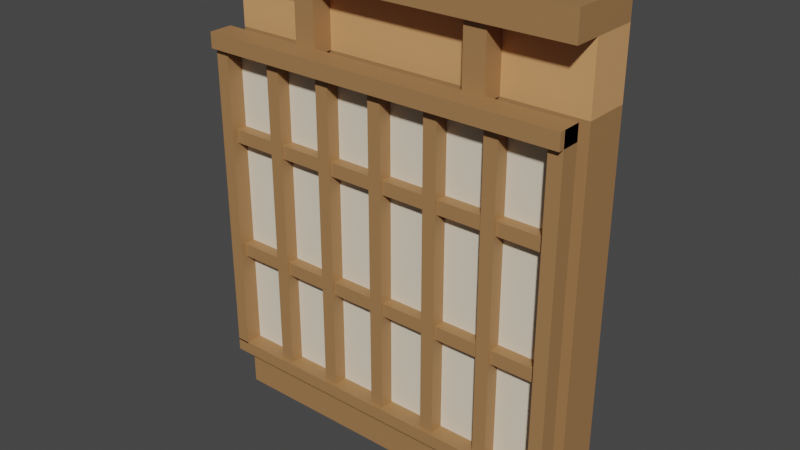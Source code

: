 # Source: Wall_Door.blend  (saved by Blender 3.0.42; exported with 4.5.12 LTS)
import bpy
from mathutils import Matrix  # noqa: F401  (used for matrix-valued properties, if any)

bpy.ops.wm.read_factory_settings(use_empty=True)
scene = bpy.context.scene
scene.name = 'Scene'

# ---- collections
col_collection = bpy.data.collections.new('Collection'); scene.collection.children.link(col_collection)

# ---- images (referenced by path relative to the original .blend; pixels are not part of the script)
import os
ASSET_DIR = os.environ.get("B2B_ASSET_DIR", "")  # directory of the original .blend (textures are referenced by path, not embedded)
HERE = os.path.dirname(os.path.abspath(__file__))  # packed textures are extracted next to this script under _unpacked/

def load_image(name, relpath, width, height, colorspace="sRGB"):
    """Load a texture the original file referenced (path relative to the .blend, or extracted next to this script)."""
    p = next((c for c in (os.path.join(HERE, relpath), os.path.join(ASSET_DIR, relpath)) if relpath and os.path.exists(c)), "")
    if p:
        img = bpy.data.images.load(p, check_existing=True)
        img.name = name
    else:  # same state as the original file: an image datablock whose file is absent (Cycles renders it pink)
        img = bpy.data.images.new(name, width, height)
        img.source = "FILE"
        img.filepath = "//" + (relpath or name)
    img.colorspace_settings.name = colorspace
    return img
img_sushi_atlas_png = load_image('Sushi_Atlas.png', '_unpacked/Sushi_Atlas.a1e893e3.png', 512, 512, 'sRGB')

# ---- materials (node trees are filled in below, after node groups)
mat_atlas = bpy.data.materials.new('Atlas')
mat_atlas.alpha_threshold = 0.0
mat_atlas.use_transparent_shadow = False
mat_atlas.roughness = 0.5
mat_light = bpy.data.materials.new('Light')
mat_light.alpha_threshold = 0.0
mat_light.use_transparent_shadow = False
mat_light.diffuse_color = (0.8, 0.7023, 0.5519, 1.0)
mat_light.roughness = 0.5

# ---- node groups
ng_auto_smooth = bpy.data.node_groups.new('Auto Smooth', 'GeometryNodeTree')
_s = ng_auto_smooth.interface.new_socket(name='Geometry', in_out='OUTPUT', socket_type='NodeSocketGeometry')
_s = ng_auto_smooth.interface.new_socket(name='Geometry', in_out='INPUT', socket_type='NodeSocketGeometry')
_s = ng_auto_smooth.interface.new_socket(name='Angle', in_out='INPUT', socket_type='NodeSocketFloat')
_s.subtype = 'ANGLE'
_s.min_value = 0.0
_s.max_value = 3.142
ng_auto_smooth.is_modifier = True
_N = ng_auto_smooth.nodes; _L = ng_auto_smooth.links
n0 = _N.new('NodeGroupOutput'); n0.name = 'Group Output'; n0.location = (480, -100)
n1 = _N.new('NodeGroupInput'); n1.name = 'Group Input'; n1.location = (-420, -300)
n2 = _N.new('NodeGroupInput'); n2.name = 'Group Input.001'; n2.location = (-60, -100)
n3 = _N.new('GeometryNodeSetShadeSmooth'); n3.name = 'Set Shade Smooth'; n3.location = (120, -100)
n3.domain = 'EDGE'
n4 = _N.new('GeometryNodeSetShadeSmooth'); n4.name = 'Set Shade Smooth.001'; n4.location = (300, -100)
n5 = _N.new('GeometryNodeInputMeshEdgeAngle'); n5.name = 'Edge Angle'; n5.location = (-420, -220)
n6 = _N.new('GeometryNodeInputEdgeSmooth'); n6.name = 'Is Edge Smooth'; n6.location = (-60, -160)
n7 = _N.new('GeometryNodeInputShadeSmooth'); n7.name = 'Is Face Smooth'; n7.location = (-240, -340)
n8 = _N.new('FunctionNodeBooleanMath'); n8.name = 'Boolean Math'; n8.location = (-60, -220)
n9 = _N.new('FunctionNodeCompare'); n9.name = 'Compare'; n9.location = (-240, -180)
n9.operation = 'LESS_EQUAL'
_L.new(n5.outputs[0], n9.inputs[0])
_L.new(n4.outputs[0], n0.inputs[0])
_L.new(n1.outputs[1], n9.inputs[1])
_L.new(n9.outputs[0], n8.inputs[0])
_L.new(n7.outputs[0], n8.inputs[1])
_L.new(n2.outputs[0], n3.inputs[0])
_L.new(n6.outputs[0], n3.inputs[1])
_L.new(n3.outputs[0], n4.inputs[0])
_L.new(n8.outputs[0], n3.inputs[2])
n0.is_active_output = True

# ---- material node trees
mat_atlas.use_nodes = True; mat_atlas.node_tree.nodes.clear()
_N = mat_atlas.node_tree.nodes; _L = mat_atlas.node_tree.links
n0 = _N.new('ShaderNodeOutputMaterial'); n0.name = 'Material Output'; n0.location = (650, 300)
n1 = _N.new('ShaderNodeTexImage'); n1.name = 'Image Texture'; n1.location = (-180, 300)
n1.width = 140
n1.image = img_sushi_atlas_png
n2 = _N.new('ShaderNodeBsdfPrincipled'); n2.name = 'Principled BSDF'; n2.location = (40, 371)
n2.distribution = 'GGX'
n2.subsurface_method = 'RANDOM_WALK_SKIN'
n2.inputs[3].default_value = 1.45
n2.inputs[27].default_value = (0.0, 0.0, 0.0, 1.0)
n2.inputs[28].default_value = 1.0
_L.new(n1.outputs[0], n2.inputs[0])
_L.new(n2.outputs[0], n0.inputs[0])
n0.is_active_output = True

# ---- world
world_world = bpy.data.worlds.new('World'); scene.world = world_world
world_world.use_nodes = True; world_world.node_tree.nodes.clear()
_N = world_world.node_tree.nodes; _L = world_world.node_tree.links
n0 = _N.new('ShaderNodeOutputWorld'); n0.name = 'World Output'; n0.location = (300, 300)
n1 = _N.new('ShaderNodeBackground'); n1.name = 'Background'; n1.location = (10, 300)
n1.inputs[0].default_value = (0.05088, 0.05088, 0.05088, 1.0)
_L.new(n1.outputs[0], n0.inputs[0])
n0.is_active_output = True
world_world.color = (0.05088, 0.05088, 0.05088)
world_world.use_sun_shadow = False
world_world.sun_shadow_jitter_overblur = 0.0

# ---- meshes
me_cube_211 = bpy.data.meshes.new('Cube.211')
me_cube_211.from_pydata([(2.0, 1.581, 0.5298), (2.0, 1.581, 0.6707), (2.0, 1.78, 0.6707), (2.0, 1.78, 0.5298), (-2.0, 1.581, 0.6707), (-2.0, 1.78, 0.5298), (-2.0, 1.581, 0.5298), (-2.0, 1.78, 0.6707), (-2.0, 1.764, 4.176), (2.0, 1.764, 4.176), (-2.0, 1.581, 4.228), (-2.0, 1.78, 0.6554), (-2.0, 1.581, 0.6554), (-2.0, 1.78, 4.228), (-1.855, 1.581, 0.6554), (-1.855, 1.581, 4.228), (-1.855, 1.78, 4.228), (-1.855, 1.78, 0.6554), (2.0, 1.581, 4.228), (2.0, 1.78, 0.6554), (2.0, 1.581, 0.6554), (2.0, 1.78, 4.228), (1.855, 1.581, 0.6554), (1.855, 1.581, 4.228), (1.855, 1.78, 4.228), (1.855, 1.78, 0.6554), (2.0, 1.518, 4.227), (-2.0, 1.78, 4.227), (-2.0, 1.518, 4.227), (2.0, 1.78, 4.227), (-2.0, 1.518, 4.059), (2.0, 1.518, 4.059), (2.0, 1.78, 4.059), (-2.0, 1.78, 4.059), (-2.0, 1.764, 0.602), (2.0, 1.764, 0.602), (1.984, 1.642, 1.894), (-1.88, 1.78, 1.894), (-1.88, 1.642, 1.894), (1.984, 1.78, 1.894), (-1.88, 1.642, 1.75), (1.984, 1.642, 1.75), (1.984, 1.78, 1.75), (-1.88, 1.78, 1.75), (1.984, 1.642, 3.204), (-1.88, 1.78, 3.204), (-1.88, 1.642, 3.204), (1.984, 1.78, 3.204), (-1.88, 1.642, 3.06), (1.984, 1.642, 3.06), (1.984, 1.78, 3.06), (-1.88, 1.78, 3.06), (-1.344, 1.617, 4.19), (-1.344, 1.78, 0.6554), (-1.344, 1.617, 0.6554), (-1.344, 1.78, 4.19), (-1.199, 1.617, 0.6554), (-1.199, 1.617, 4.19), (-1.199, 1.78, 4.19), (-1.199, 1.78, 0.6554), (-0.7056, 1.617, 4.19), (-0.7056, 1.78, 0.6554), (-0.7056, 1.617, 0.6554), (-0.7056, 1.78, 4.19), (-0.5606, 1.617, 0.6554), (-0.5606, 1.617, 4.19), (-0.5606, 1.78, 4.19), (-0.5606, 1.78, 0.6554), (-0.06736, 1.617, 4.19), (-0.06736, 1.78, 0.6554), (-0.06736, 1.617, 0.6554), (-0.06736, 1.78, 4.19), (0.07771, 1.617, 0.6554), (0.07771, 1.617, 4.19), (0.07771, 1.78, 4.19), (0.07771, 1.78, 0.6554), (0.5709, 1.617, 4.19), (0.5709, 1.78, 0.6554), (0.5709, 1.617, 0.6554), (0.5709, 1.78, 4.19), (0.716, 1.617, 0.6554), (0.716, 1.617, 4.19), (0.716, 1.78, 4.19), (0.716, 1.78, 0.6554), (1.209, 1.617, 4.19), (1.209, 1.78, 0.6554), (1.209, 1.617, 0.6554), (1.209, 1.78, 4.19), (1.354, 1.617, 0.6554), (1.354, 1.617, 4.19), (1.354, 1.78, 4.19), (1.354, 1.78, 0.6554)], [], [(6, 5, 3, 0), (0, 1, 4, 6), (0, 3, 2, 1), (3, 5, 7, 2), (6, 4, 7, 5), (1, 2, 7, 4), (12, 10, 13, 11), (14, 17, 16, 15), (12, 14, 15, 10), (10, 15, 16, 13), (13, 16, 17, 11), (11, 17, 14, 12), (20, 19, 21, 18), (22, 23, 24, 25), (20, 18, 23, 22), (18, 21, 24, 23), (21, 19, 25, 24), (19, 20, 22, 25), (28, 26, 29, 27), (30, 33, 32, 31), (28, 30, 31, 26), (26, 31, 32, 29), (29, 32, 33, 27), (27, 33, 30, 28), (9, 8, 34, 35), (39, 42, 43, 37), (38, 40, 41, 36), (40, 43, 42, 41), (38, 36, 39, 37), (47, 50, 51, 45), (46, 48, 49, 44), (48, 51, 50, 49), (46, 44, 47, 45), (54, 52, 55, 53), (56, 59, 58, 57), (54, 56, 57, 52), (55, 58, 59, 53), (62, 60, 63, 61), (64, 67, 66, 65), (62, 64, 65, 60), (63, 66, 67, 61), (70, 68, 71, 69), (72, 75, 74, 73), (70, 72, 73, 68), (71, 74, 75, 69), (78, 76, 79, 77), (80, 83, 82, 81), (78, 80, 81, 76), (79, 82, 83, 77), (86, 84, 87, 85), (88, 91, 90, 89), (86, 88, 89, 84), (87, 90, 91, 85)])
me_cube_211.polygons.foreach_set('use_smooth', [True] * 53)
me_cube_211.polygons.foreach_set('material_index', [0, 0, 0, 0, 0, 0, 0, 0, 0, 0, 0, 0, 0, 0, 0, 0, 0, 0, 0, 0, 0, 0, 0, 0, 1, 0, 0, 0, 0, 0, 0, 0, 0, 0, 0, 0, 0, 0, 0, 0, 0, 0, 0, 0, 0, 0, 0, 0, 0, 0, 0, 0, 0])
_uv = me_cube_211.uv_layers.new(name='UVMap')
_uv.uv.foreach_set('vector', [0.02385, 0.9705, 0.02387, 0.9705, 0.02387, 0.9709, 0.02385, 0.9709, 0.02389, 0.9709, 0.02388, 0.9709, 0.02388, 0.9705, 0.02389, 0.9705, 0.02365, 0.9709, 0.02365, 0.9709, 0.02364, 0.9709, 0.02364, 0.9709, 0.0239, 0.9705, 0.0239, 0.9709, 0.02389, 0.9709, 0.02389, 0.9705, 0.02394, 0.9709, 0.02395, 0.9709, 0.02395, 0.9709, 0.02394, 0.9709, 0.02384, 0.9705, 0.02385, 0.9705, 0.02385, 0.9709, 0.02384, 0.9709, 0.02404, 0.971, 0.02404, 0.9708, 0.02405, 0.9708, 0.02405, 0.971, 0.02406, 0.9708, 0.02405, 0.9708, 0.02405, 0.9705, 0.02406, 0.9705, 0.02399, 0.9708, 0.02398, 0.9708, 0.02398, 0.9705, 0.02399, 0.9705, 0.02393, 0.9709, 0.02393, 0.9709, 0.02392, 0.9709, 0.02392, 0.9709, 0.02396, 0.9705, 0.02397, 0.9705, 0.02397, 0.9708, 0.02396, 0.9708, 0.02394, 0.9709, 0.02394, 0.9709, 0.02393, 0.9709, 0.02393, 0.9709, 0.02406, 0.971, 0.02405, 0.971, 0.02405, 0.9708, 0.02406, 0.9708, 0.02405, 0.9705, 0.02405, 0.9708, 0.02404, 0.9708, 0.02404, 0.9705, 0.02397, 0.9708, 0.02397, 0.9705, 0.02398, 0.9705, 0.02398, 0.9708, 0.02364, 0.9709, 0.02363, 0.9709, 0.02363, 0.9709, 0.02364, 0.9709, 0.02399, 0.9708, 0.02399, 0.9705, 0.02401, 0.9705, 0.02401, 0.9708, 0.02363, 0.9709, 0.02362, 0.9709, 0.02362, 0.9709, 0.02363, 0.9709, 0.02383, 0.9709, 0.02383, 0.9705, 0.02384, 0.9705, 0.02384, 0.9709, 0.02383, 0.9709, 0.02382, 0.9709, 0.02382, 0.9705, 0.02383, 0.9705, 0.02387, 0.9709, 0.02387, 0.9709, 0.02387, 0.9705, 0.02387, 0.9705, 0.02391, 0.9709, 0.02392, 0.9709, 0.02392, 0.9709, 0.02391, 0.9709, 0.02388, 0.9709, 0.02387, 0.9709, 0.02387, 0.9705, 0.02388, 0.9705, 0.0239, 0.9709, 0.02391, 0.9709, 0.02391, 0.9709, 0.0239, 0.9709, 0.02382, 0.9705, 0.02382, 0.9709, 0.02362, 0.9709, 0.02362, 0.9705, 0.02391, 0.9705, 0.02391, 0.9705, 0.02391, 0.9709, 0.02391, 0.9709, 0.0239, 0.9705, 0.02391, 0.9705, 0.02391, 0.9709, 0.0239, 0.9709, 0.02394, 0.9709, 0.02393, 0.9709, 0.02393, 0.9705, 0.02394, 0.9705, 0.02395, 0.9709, 0.02395, 0.9705, 0.02396, 0.9705, 0.02396, 0.9709, 0.02392, 0.9709, 0.02391, 0.9709, 0.02391, 0.9705, 0.02392, 0.9705, 0.02392, 0.9705, 0.02393, 0.9705, 0.02393, 0.9709, 0.02392, 0.9709, 0.02395, 0.9709, 0.02394, 0.9709, 0.02394, 0.9705, 0.02395, 0.9705, 0.02395, 0.9709, 0.02395, 0.9705, 0.02395, 0.9705, 0.02395, 0.9709, 0.02409, 0.9705, 0.02409, 0.9708, 0.02408, 0.9708, 0.02408, 0.9705, 0.0241, 0.9705, 0.02411, 0.9705, 0.02411, 0.9708, 0.0241, 0.9708, 0.02403, 0.9708, 0.02402, 0.9708, 0.02402, 0.9705, 0.02403, 0.9705, 0.02403, 0.971, 0.02402, 0.971, 0.02402, 0.9708, 0.02403, 0.9708, 0.02407, 0.9705, 0.02407, 0.9708, 0.02406, 0.9708, 0.02406, 0.9705, 0.02408, 0.9708, 0.02409, 0.9708, 0.02409, 0.971, 0.02408, 0.971, 0.02398, 0.971, 0.02397, 0.971, 0.02397, 0.9708, 0.02398, 0.9708, 0.02396, 0.9708, 0.02397, 0.9708, 0.02397, 0.971, 0.02396, 0.971, 0.02407, 0.9708, 0.02407, 0.971, 0.02406, 0.971, 0.02406, 0.9708, 0.02409, 0.9705, 0.0241, 0.9705, 0.0241, 0.9708, 0.02409, 0.9708, 0.02404, 0.9708, 0.02403, 0.9708, 0.02403, 0.9705, 0.02404, 0.9705, 0.02398, 0.9708, 0.02399, 0.9708, 0.02399, 0.971, 0.02398, 0.971, 0.02408, 0.9705, 0.02408, 0.9708, 0.02407, 0.9708, 0.02407, 0.9705, 0.0241, 0.9708, 0.02411, 0.9708, 0.02411, 0.971, 0.0241, 0.971, 0.02402, 0.9708, 0.02401, 0.9708, 0.02401, 0.9705, 0.02402, 0.9705, 0.02404, 0.971, 0.02403, 0.971, 0.02403, 0.9708, 0.02404, 0.9708, 0.02408, 0.9708, 0.02408, 0.971, 0.02407, 0.971, 0.02407, 0.9708, 0.02409, 0.9708, 0.0241, 0.9708, 0.0241, 0.971, 0.02409, 0.971, 0.02402, 0.971, 0.02401, 0.971, 0.02401, 0.9708, 0.02402, 0.9708, 0.02399, 0.9708, 0.02401, 0.9708, 0.02401, 0.971, 0.02399, 0.971])
me_cube_211.materials.append(mat_atlas)
me_cube_211.materials.append(mat_light)
me_cube_211.use_remesh_preserve_volume = False
me_cube_211.use_remesh_preserve_attributes = False
me_cube_211.use_mirror_vertex_groups = False
me_cube_211.update()
me_cube_212 = bpy.data.meshes.new('Cube.212')
me_cube_212.from_pydata([(2.0, 1.786, -3.725e-09), (2.0, 1.786, 0.4573), (2.0, 1.984, 0.4573), (2.0, 1.984, -3.725e-09), (-2.0, 1.786, 0.4573), (-2.0, 1.984, -3.725e-09), (-2.0, 1.786, -3.725e-09), (-2.0, 1.984, 0.4573), (-2.0, 2.468, -5.588e-09), (-2.0, 1.968, -5.588e-09), (-2.0, 2.468, 4.176), (-2.0, 1.968, 4.176), (2.0, 2.468, -5.588e-09), (2.0, 1.968, -5.588e-09), (2.0, 2.468, 4.176), (2.0, 1.968, 4.176), (-2.0, 2.468, 0.5635), (-2.0, 1.968, 0.5635), (2.0, 2.468, 0.5635), (2.0, 1.968, 0.5635), (-2.0, 1.968, 4.875), (-2.0, 2.468, 4.875), (2.0, 2.468, 4.875), (2.0, 1.968, 4.875), (0.8788, 2.021, 4.176), (1.114, 2.021, 4.176), (0.8788, 2.021, 4.904), (1.114, 2.021, 4.904), (0.8788, 1.742, 4.176), (1.114, 1.742, 4.176), (0.8788, 1.742, 4.904), (1.114, 1.742, 4.904), (-2.0, 1.968, 5.17), (-2.0, 2.468, 5.17), (2.0, 2.468, 5.17), (2.0, 1.968, 5.17), (-2.0, 1.673, 4.875), (2.0, 1.673, 4.875), (-2.0, 1.673, 5.17), (2.0, 1.673, 5.17), (-1.056, 2.021, 4.176), (-0.8209, 2.021, 4.176), (-1.056, 2.021, 4.904), (-0.8209, 2.021, 4.904), (-1.056, 1.742, 4.176), (-0.8209, 1.742, 4.176), (-1.056, 1.742, 4.904), (-0.8209, 1.742, 4.904), (1.791, 2.468, 4.176), (-1.791, 2.468, 4.176), (1.791, 1.968, 4.176), (-1.791, 1.968, 4.176), (1.791, 2.468, -5.588e-09), (-1.791, 2.468, -5.588e-09), (-1.791, 1.968, -5.588e-09), (1.791, 1.968, -5.588e-09), (-1.791, 1.968, 0.5635), (1.791, 1.968, 0.5635), (1.791, 2.468, 0.5635), (-1.791, 2.468, 0.5635), (1.791, 2.468, 4.875), (-1.791, 2.468, 4.875), (-1.791, 1.968, 4.875), (1.791, 1.968, 4.875), (-1.791, 2.468, 5.17), (1.791, 2.468, 5.17), (1.791, 1.968, 5.17), (-1.791, 1.968, 5.17), (-1.791, 1.673, 4.875), (1.791, 1.673, 4.875), (-1.791, 1.673, 5.17), (1.791, 1.673, 5.17), (2.0, 2.468, 4.031), (2.0, 1.968, 4.031), (1.791, 1.968, 4.031), (1.791, 2.468, 4.031), (-2.0, 1.968, 4.031), (-2.0, 2.468, 4.031), (-1.791, 1.968, 4.031), (-1.791, 2.468, 4.031)], [], [(0, 1, 4, 6), (0, 3, 2, 1), (3, 5, 7, 2), (6, 4, 7, 5), (1, 2, 7, 4), (77, 76, 11, 10), (76, 78, 51, 11), (18, 19, 13, 12), (56, 17, 9, 54), (53, 54, 9, 8), (19, 57, 55, 13), (14, 48, 60, 22), (72, 73, 19, 18), (8, 9, 17, 16), (20, 62, 68, 36), (10, 11, 20, 21), (15, 14, 22, 23), (75, 72, 18, 58), (24, 26, 27, 25), (28, 29, 31, 30), (26, 24, 28, 30), (25, 27, 31, 29), (35, 66, 71, 39), (21, 20, 32, 33), (23, 22, 34, 35), (22, 60, 65, 34), (36, 68, 70, 38), (23, 35, 39, 37), (69, 37, 39, 71), (32, 20, 36, 38), (40, 42, 43, 41), (44, 45, 47, 46), (42, 40, 44, 46), (41, 43, 47, 45), (11, 51, 62, 20), (12, 13, 55, 52), (67, 32, 38, 70), (79, 49, 48, 75), (63, 23, 37, 69), (65, 66, 35, 34), (74, 73, 15, 50), (33, 32, 67, 64), (49, 10, 21, 61), (61, 21, 33, 64), (58, 18, 12, 52), (16, 59, 53, 8), (50, 15, 23, 63), (78, 74, 50, 51), (67, 70, 71, 66), (69, 71, 70, 68), (61, 64, 65, 60), (66, 65, 64, 67), (49, 61, 60, 48), (63, 69, 68, 62), (58, 59, 56, 57), (56, 54, 55, 57), (58, 52, 53, 59), (54, 53, 52, 55), (50, 63, 62, 51), (77, 79, 59, 16), (57, 19, 73, 74), (48, 14, 72, 75), (14, 15, 73, 72), (10, 49, 79, 77), (59, 79, 78, 56), (17, 56, 78, 76), (16, 17, 76, 77), (79, 75, 74, 78), (57, 74, 75, 58)])
me_cube_212.polygons.foreach_set('use_smooth', [True] * 69)
_uv = me_cube_212.uv_layers.new(name='UVMap')
_uv.uv.foreach_set('vector', [0.02938, 0.9717, 0.02936, 0.9717, 0.02936, 0.9714, 0.02938, 0.9714, 0.02953, 0.9715, 0.02952, 0.9715, 0.02952, 0.9715, 0.02953, 0.9715, 0.02936, 0.9714, 0.02936, 0.9717, 0.02933, 0.9717, 0.02933, 0.9714, 0.02951, 0.9715, 0.02951, 0.9715, 0.02952, 0.9715, 0.02952, 0.9715, 0.02949, 0.9714, 0.0295, 0.9714, 0.0295, 0.9717, 0.02949, 0.9717, 0.02926, 0.9716, 0.02928, 0.9716, 0.02928, 0.9716, 0.02926, 0.9716, 0.02955, 0.9711, 0.02955, 0.9711, 0.02954, 0.9711, 0.02954, 0.9711, 0.02933, 0.9714, 0.02931, 0.9714, 0.02931, 0.9714, 0.02933, 0.9714, 0.02972, 0.9711, 0.02972, 0.9711, 0.02975, 0.9711, 0.02975, 0.9711, 0.02979, 0.9714, 0.02981, 0.9714, 0.02981, 0.9714, 0.02979, 0.9714, 0.02972, 0.9714, 0.02972, 0.9714, 0.02975, 0.9714, 0.02975, 0.9714, 0.09364, 0.9696, 0.09364, 0.9696, 0.0936, 0.9696, 0.0936, 0.9696, 0.02933, 0.9716, 0.02931, 0.9716, 0.02931, 0.9714, 0.02933, 0.9714, 0.02926, 0.9714, 0.02928, 0.9714, 0.02928, 0.9714, 0.02926, 0.9714, 0.02981, 0.9714, 0.02981, 0.9714, 0.02982, 0.9714, 0.02982, 0.9714, 0.09359, 0.9701, 0.09361, 0.9701, 0.09361, 0.9701, 0.09359, 0.9701, 0.09364, 0.9701, 0.09367, 0.9701, 0.09367, 0.9701, 0.09364, 0.9701, 0.02931, 0.9711, 0.02931, 0.9711, 0.02948, 0.9711, 0.02948, 0.9711, 0.0295, 0.9715, 0.0295, 0.9714, 0.02952, 0.9714, 0.02952, 0.9715, 0.02955, 0.9715, 0.02953, 0.9715, 0.02953, 0.9714, 0.02955, 0.9714, 0.02957, 0.9715, 0.02957, 0.9714, 0.02958, 0.9714, 0.02958, 0.9715, 0.0295, 0.9715, 0.0295, 0.9715, 0.02951, 0.9715, 0.02951, 0.9715, 0.02976, 0.9711, 0.02976, 0.9711, 0.02975, 0.9711, 0.02975, 0.9711, 0.02926, 0.9717, 0.02928, 0.9717, 0.02928, 0.9717, 0.02926, 0.9717, 0.02931, 0.9717, 0.02933, 0.9717, 0.02933, 0.9717, 0.02931, 0.9717, 0.02927, 0.9711, 0.02927, 0.9711, 0.02926, 0.9711, 0.02926, 0.9711, 0.02948, 0.9717, 0.02948, 0.9717, 0.02949, 0.9717, 0.02949, 0.9717, 0.02931, 0.9717, 0.02931, 0.9717, 0.02929, 0.9717, 0.02929, 0.9717, 0.02948, 0.9714, 0.02948, 0.9714, 0.02949, 0.9714, 0.02949, 0.9714, 0.02928, 0.9717, 0.02928, 0.9717, 0.02929, 0.9717, 0.02929, 0.9717, 0.02952, 0.9715, 0.02952, 0.9714, 0.02953, 0.9714, 0.02953, 0.9715, 0.02957, 0.9715, 0.02955, 0.9715, 0.02955, 0.9714, 0.02957, 0.9714, 0.02959, 0.9714, 0.02959, 0.9715, 0.02958, 0.9715, 0.02958, 0.9714, 0.02961, 0.9714, 0.02961, 0.9715, 0.02959, 0.9715, 0.02959, 0.9714, 0.09388, 0.9696, 0.09388, 0.9696, 0.09384, 0.9696, 0.09384, 0.9696, 0.02979, 0.9711, 0.02981, 0.9711, 0.02981, 0.9711, 0.02979, 0.9711, 0.02976, 0.9714, 0.02976, 0.9714, 0.02975, 0.9714, 0.02975, 0.9714, 0.02931, 0.9714, 0.0293, 0.9714, 0.0293, 0.9711, 0.02931, 0.9711, 0.02981, 0.9711, 0.02981, 0.9711, 0.02982, 0.9711, 0.02982, 0.9711, 0.02979, 0.9711, 0.02976, 0.9711, 0.02976, 0.9711, 0.02979, 0.9711, 0.02955, 0.9714, 0.02955, 0.9714, 0.02954, 0.9714, 0.02954, 0.9714, 0.02979, 0.9714, 0.02976, 0.9714, 0.02976, 0.9714, 0.02979, 0.9714, 0.09364, 0.9699, 0.09364, 0.9699, 0.0936, 0.9699, 0.0936, 0.9699, 0.02927, 0.9714, 0.02927, 0.9714, 0.02926, 0.9714, 0.02926, 0.9714, 0.02948, 0.9711, 0.02948, 0.9711, 0.02951, 0.9711, 0.02951, 0.9711, 0.02948, 0.9714, 0.02948, 0.9714, 0.02951, 0.9714, 0.02951, 0.9714, 0.09388, 0.9699, 0.09388, 0.9699, 0.09384, 0.9699, 0.09384, 0.9699, 0.02955, 0.9711, 0.02955, 0.9714, 0.02954, 0.9714, 0.02954, 0.9711, 0.02976, 0.9714, 0.02975, 0.9714, 0.02975, 0.9711, 0.02976, 0.9711, 0.02948, 0.9714, 0.02949, 0.9714, 0.02949, 0.9717, 0.02948, 0.9717, 0.02927, 0.9714, 0.02926, 0.9714, 0.02926, 0.9711, 0.02927, 0.9711, 0.02976, 0.9711, 0.02979, 0.9711, 0.02979, 0.9714, 0.02976, 0.9714, 0.09364, 0.9699, 0.0936, 0.9699, 0.0936, 0.9696, 0.09364, 0.9696, 0.02981, 0.9711, 0.02982, 0.9711, 0.02982, 0.9714, 0.02981, 0.9714, 0.02938, 0.9717, 0.02938, 0.9714, 0.0294, 0.9714, 0.0294, 0.9717, 0.02972, 0.9711, 0.02975, 0.9711, 0.02975, 0.9714, 0.02972, 0.9714, 0.02948, 0.9711, 0.02951, 0.9711, 0.02951, 0.9714, 0.02948, 0.9714, 0.02981, 0.9714, 0.02979, 0.9714, 0.02979, 0.9711, 0.02981, 0.9711, 0.09388, 0.9699, 0.09384, 0.9699, 0.09384, 0.9696, 0.09388, 0.9696, 0.02931, 0.9714, 0.02931, 0.9714, 0.02948, 0.9714, 0.02948, 0.9714, 0.02972, 0.9714, 0.02972, 0.9714, 0.02955, 0.9714, 0.02955, 0.9714, 0.0293, 0.9711, 0.0293, 0.9711, 0.02931, 0.9711, 0.02931, 0.9711, 0.02933, 0.9716, 0.02931, 0.9716, 0.02931, 0.9716, 0.02933, 0.9716, 0.0293, 0.9714, 0.0293, 0.9714, 0.02931, 0.9714, 0.02931, 0.9714, 0.02948, 0.9714, 0.02948, 0.9716, 0.02945, 0.9716, 0.02945, 0.9714, 0.02972, 0.9711, 0.02972, 0.9711, 0.02955, 0.9711, 0.02955, 0.9711, 0.02926, 0.9714, 0.02928, 0.9714, 0.02928, 0.9716, 0.02926, 0.9716, 0.0294, 0.9717, 0.0294, 0.9714, 0.02943, 0.9714, 0.02943, 0.9717, 0.02945, 0.9714, 0.02945, 0.9716, 0.02943, 0.9716, 0.02943, 0.9714])
me_cube_212.materials.append(mat_atlas)
me_cube_212.use_remesh_preserve_volume = False
me_cube_212.use_remesh_preserve_attributes = False
me_cube_212.use_mirror_vertex_groups = False
me_cube_212.update()

# ---- objects
ob_door = bpy.data.objects.new('Door', me_cube_211)
ob_wall_door = bpy.data.objects.new('Wall_Door', me_cube_212)

# ---- transforms, parenting, visibility, modifiers, constraints
ob_door.location = (0.0, 0.0, 0.0)
ob_door.lineart.crease_threshold = 0.0
_m = ob_door.modifiers.new('Auto Smooth', 'NODES')
_m.node_group = ng_auto_smooth
_gi = [s.identifier for s in ng_auto_smooth.interface.items_tree if s.item_type == 'SOCKET' and s.in_out == 'INPUT']
_m[_gi[1]] = 0.5236  # Angle
ob_wall_door.location = (0.0, 0.0, 0.0)
ob_wall_door.lineart.crease_threshold = 0.0
_m = ob_wall_door.modifiers.new('Auto Smooth', 'NODES')
_m.node_group = ng_auto_smooth
_gi = [s.identifier for s in ng_auto_smooth.interface.items_tree if s.item_type == 'SOCKET' and s.in_out == 'INPUT']
_m[_gi[1]] = 0.5236  # Angle

# ---- collection membership
col_collection.objects.link(ob_door)
col_collection.objects.link(ob_wall_door)

# ---- scene / render settings (as saved in the file)
scene.frame_start = 1; scene.frame_end = 250; scene.frame_set(1)
scene.render.engine = 'BLENDER_EEVEE_NEXT'
scene.cycles.sampling_pattern = 'TABULATED_SOBOL'
scene.cycles.use_light_tree = False
scene.view_settings.view_transform = 'Filmic'
bpy.context.view_layer.update()

# ---- added for rendering (the .blend has no active camera and no usable light): camera, sun
cam_auto = bpy.data.cameras.new('AutoCamera')
cam_auto.lens = 50.0
cam_auto.sensor_width = 36.0
cam_auto.clip_end = 1000.0
ob_auto_camera = bpy.data.objects.new('AutoCamera', cam_auto)
scene.collection.objects.link(ob_auto_camera)
ob_auto_camera.location = (6.11183, -5.34118, 7.47465)
ob_auto_camera.rotation_euler = (1.09748, -7.21219e-08, 0.694738)
scene.camera = ob_auto_camera
light_auto_sun = bpy.data.lights.new('AutoSun', 'SUN')
light_auto_sun.energy = 3.0
light_auto_sun.angle = 0.0523599
ob_auto_sun = bpy.data.objects.new('AutoSun', light_auto_sun)
scene.collection.objects.link(ob_auto_sun)
ob_auto_sun.rotation_euler = (0.872665, 0.174533, 0.523599)
bpy.context.view_layer.update()
